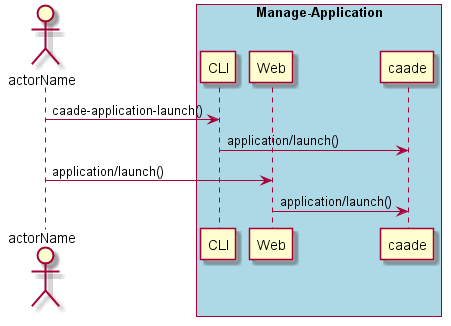

The diagram above was rendered by PlantUML. Its source (embedded in the PNG):
@startuml
Actor "actorName" as A

box "Manage-Application" #lightblue
participant CLI as CLI
participant Web as Web
participant "caade" as S
A -> CLI : caade-application-launch()
CLI -> S : application/launch()
A -> Web : application/launch()
Web -> S : application/launch()
end box

@enduml